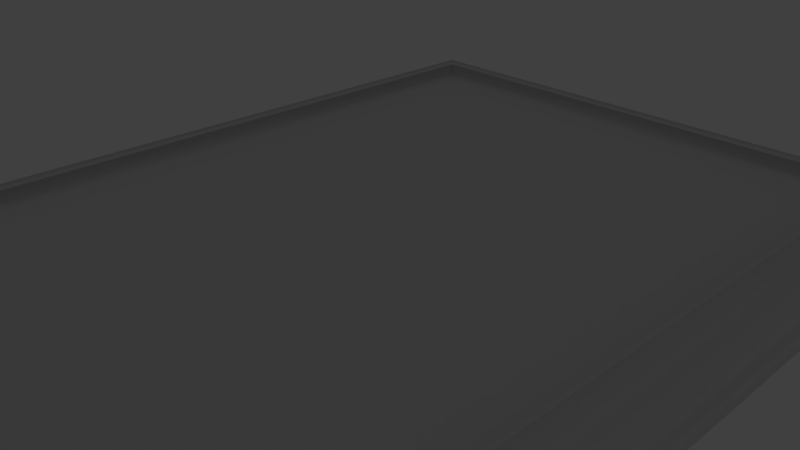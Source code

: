 # Source: frame.blend  (saved by Blender 2.78.0; exported with 4.5.12 LTS)
import bpy
from mathutils import Matrix  # noqa: F401  (used for matrix-valued properties, if any)

bpy.ops.wm.read_factory_settings(use_empty=True)
scene = bpy.context.scene
scene.name = 'Scene'

# ---- collections
col_collection_1 = bpy.data.collections.new('Collection 1'); scene.collection.children.link(col_collection_1)

# ---- materials (node trees are filled in below, after node groups)
mat_picture = bpy.data.materials.new('Picture')
mat_picture.alpha_threshold = 0.0
mat_picture.use_transparent_shadow = False
mat_picture.roughness = 0.5
mat_wood = bpy.data.materials.new('wood')
mat_wood.alpha_threshold = 0.0
mat_wood.use_transparent_shadow = False
mat_wood.roughness = 0.5
mat_wood.specular_intensity = 0.0625

# ---- material node trees

# ---- world
world_world = bpy.data.worlds.new('World'); scene.world = world_world
world_world.color = (0.05088, 0.05088, 0.05088)
world_world.use_sun_shadow = False
world_world.sun_shadow_jitter_overblur = 0.0
world_world.cycles.sampling_method = 'MANUAL'

# ---- cameras
cam_camera = bpy.data.cameras.new('Camera')
cam_camera.clip_end = 100.0
cam_camera.lens = 35.0
cam_camera.sensor_width = 32.0
cam_camera.sensor_height = 18.0
cam_camera.ortho_scale = 7.314
cam_camera.dof.focus_distance = 0.0
cam_camera.dof.aperture_fstop = 128.0

# ---- lights
light_lamp = bpy.data.lights.new('Lamp', 'POINT')
light_lamp.transmission_factor = 0.0
light_lamp.cutoff_distance = 30.0
light_lamp.energy = 100.0
light_lamp.shadow_buffer_clip_start = 1.001
light_lamp.shadow_soft_size = 0.1
light_lamp.shadow_maximum_resolution = 0.006
light_lamp.use_absolute_resolution = True

# ---- meshes
me_plane_001 = bpy.data.meshes.new('Plane.001')
me_plane_001.from_pydata([(-3.917, -5.739, 0.3674), (3.921, -5.739, 0.3674), (-3.917, 5.638, 0.3674), (3.921, 5.638, 0.3674), (4.77, 6.484, 0.07163), (4.694, 6.408, 0.1107), (4.623, 6.336, 0.1828), (4.024, 5.738, 0.6062), (3.982, 5.696, 0.5642), (3.908, 5.622, 0.5642), (3.908, 5.622, -4.768e-07), (4.77, 6.484, -4.768e-07), (4.473, 6.187, 0.2136), (4.324, 6.037, 0.2751), (4.174, 5.887, 0.4253), (-4.77, 6.484, 0.07163), (-4.694, 6.408, 0.1107), (-4.623, 6.336, 0.1828), (-4.024, 5.738, 0.6062), (-3.982, 5.696, 0.5642), (-3.908, 5.622, 0.5642), (-3.908, 5.622, 0.0), (-4.77, 6.484, 4.768e-07), (-4.473, 6.187, 0.2136), (-4.324, 6.037, 0.2751), (-4.174, 5.887, 0.4253), (4.77, -6.484, 0.07163), (4.77, -6.484, 0.0), (-4.77, -6.484, 0.07163), (-4.694, -6.408, 0.1107), (-4.623, -6.336, 0.1828), (-4.024, -5.738, 0.6062), (-3.982, -5.696, 0.5642), (-3.908, -5.622, 0.5642), (-3.908, -5.622, 0.0), (-4.77, -6.484, 0.0), (-4.473, -6.187, 0.2136), (-4.324, -6.037, 0.2751), (-4.174, -5.887, 0.4253), (4.694, -6.408, 0.1107), (4.623, -6.336, 0.1828), (4.024, -5.738, 0.6062), (3.982, -5.696, 0.5642), (3.908, -5.622, 0.5642), (3.908, -5.622, 4.768e-07), (4.473, -6.187, 0.2136), (4.324, -6.037, 0.2751), (4.174, -5.887, 0.4253)], [], [(0, 1, 3, 2), (9, 10, 21, 20), (14, 7, 18, 25), (12, 13, 24, 23), (11, 4, 15, 22), (7, 8, 19, 18), (13, 14, 25, 24), (4, 5, 16, 15), (10, 11, 22, 21), (8, 9, 20, 19), (5, 6, 17, 16), (6, 12, 23, 17), (10, 9, 43, 44), (7, 14, 47, 41), (13, 12, 45, 46), (4, 11, 27, 26), (8, 7, 41, 42), (14, 13, 46, 47), (5, 4, 26, 39), (11, 10, 44, 27), (9, 8, 42, 43), (6, 5, 39, 40), (12, 6, 40, 45), (33, 34, 44, 43), (38, 31, 41, 47), (36, 37, 46, 45), (35, 28, 26, 27), (31, 32, 42, 41), (37, 38, 47, 46), (28, 29, 39, 26), (34, 35, 27, 44), (32, 33, 43, 42), (29, 30, 40, 39), (30, 36, 45, 40), (34, 33, 20, 21), (31, 38, 25, 18), (37, 36, 23, 24), (28, 35, 22, 15), (32, 31, 18, 19), (38, 37, 24, 25), (29, 28, 15, 16), (35, 34, 21, 22), (33, 32, 19, 20), (30, 29, 16, 17), (36, 30, 17, 23)])
me_plane_001.polygons.foreach_set('use_smooth', [0, 1, 1, 1, 1, 1, 1, 1, 1, 1, 1, 1, 1, 1, 1, 1, 1, 1, 1, 1, 1, 1, 1, 1, 1, 1, 1, 1, 1, 1, 1, 1, 1, 1, 1, 1, 1, 1, 1, 1, 1, 1, 1, 1, 1])
me_plane_001.polygons.foreach_set('material_index', [0, 1, 1, 1, 1, 1, 1, 1, 1, 1, 1, 1, 1, 1, 1, 1, 1, 1, 1, 1, 1, 1, 1, 1, 1, 1, 1, 1, 1, 1, 1, 1, 1, 1, 1, 1, 1, 1, 1, 1, 1, 1, 1, 1, 1])
_uv = me_plane_001.uv_layers.new(name='UVMap')
_uv.uv.foreach_set('vector', [-8.977e-08, 5.96e-08, 1.0, 0.0, 1.0, 1.0, 1.795e-07, 1.0, 1.246, -0.8437, 1.315, -0.8436, 1.315, 1.779, 1.246, 1.779, 1.546, -0.9333, 1.574, -0.8837, 1.574, 1.783, 1.545, 1.832, 1.5, -1.033, 1.52, -0.9829, 1.52, 1.882, 1.5, 1.931, 1.421, -1.133, 1.441, -1.132, 1.441, 2.07, 1.42, 2.069, 1.574, -0.8837, 1.591, -0.8694, 1.591, 1.75, 1.574, 1.783, 1.52, -0.9829, 1.546, -0.9333, 1.545, 1.832, 1.52, 1.882, 1.441, -1.132, 1.461, -1.106, 1.461, 2.021, 1.441, 2.07, 1.315, -0.8436, 1.421, -1.133, 1.42, 2.069, 1.315, 1.779, 1.591, -0.8694, 1.607, -0.8448, 1.607, 1.706, 1.591, 1.75, 1.461, -1.106, 1.481, -1.082, 1.481, 1.983, 1.461, 2.021, 1.481, -1.082, 1.5, -1.033, 1.5, 1.931, 1.481, 1.983, -0.6593, 0.9403, -0.7932, 0.9402, -0.791, -0.781, -0.6571, -0.7809, -0.09002, 0.9131, -0.1444, 0.9354, -0.1433, -0.8217, -0.08896, -0.7994, -0.1934, 0.9578, -0.2432, 0.9872, -0.2419, -0.8666, -0.1923, -0.8441, -0.4011, 1.073, -0.4549, 1.072, -0.4523, -0.9128, -0.3985, -0.9124, -0.04344, 0.8925, -0.09002, 0.9131, -0.08896, -0.7994, -0.04279, -0.7928, -0.1444, 0.9354, -0.1934, 0.9578, -0.1923, -0.8441, -0.1433, -0.8217, -0.3472, 1.043, -0.4011, 1.073, -0.3985, -0.9124, -0.3452, -0.9004, -0.4549, 1.072, -0.6593, 0.9403, -0.6571, -0.7809, -0.4523, -0.9128, 0.002365, 0.8636, -0.04344, 0.8925, -0.04279, -0.7928, 0.002507, -0.7817, -0.2945, 1.019, -0.3472, 1.043, -0.3452, -0.9004, -0.2929, -0.8893, -0.2432, 0.9872, -0.2945, 1.019, -0.2929, -0.8893, -0.2419, -0.8666, 1.245, 1.78, 1.176, 1.78, 1.176, -0.8427, 1.245, -0.8426, 0.9455, 1.87, 0.9171, 1.82, 0.9174, -0.846, 0.9458, -0.8955, 0.9907, 1.969, 0.9711, 1.92, 0.9714, -0.9451, 0.9909, -0.9947, 1.07, 2.07, 1.05, 2.069, 1.05, -1.133, 1.071, -1.132, 0.9171, 1.82, 0.9003, 1.806, 0.9004, -0.8138, 0.9174, -0.846, 0.9711, 1.92, 0.9455, 1.87, 0.9458, -0.8955, 0.9714, -0.9451, 1.05, 2.069, 1.03, 2.043, 1.03, -1.084, 1.05, -1.133, 1.176, 1.78, 1.07, 2.07, 1.071, -1.132, 1.176, -0.8427, 0.9003, 1.806, 0.8838, 1.782, 0.8838, -0.7688, 0.9004, -0.8138, 1.03, 2.043, 1.01, 2.019, 1.01, -1.046, 1.03, -1.084, 1.01, 2.019, 0.9907, 1.969, 0.9909, -0.9947, 1.01, -1.046, 0.6651, -0.7803, 0.799, -0.7802, 0.797, 0.941, 0.6631, 0.941, 0.09582, -0.753, 0.1502, -0.7754, 0.1493, 0.9818, 0.09494, 0.9594, 0.1992, -0.7977, 0.249, -0.8271, 0.2479, 1.027, 0.1983, 1.004, 0.4069, -0.9128, 0.4606, -0.9124, 0.4583, 1.073, 0.4046, 1.072, 0.04925, -0.7324, 0.09582, -0.753, 0.09494, 0.9594, 0.04878, 0.9529, 0.1502, -0.7754, 0.1992, -0.7977, 0.1983, 1.004, 0.1493, 0.9818, 0.353, -0.8826, 0.4069, -0.9128, 0.4046, 1.072, 0.3512, 1.06, 0.4606, -0.9124, 0.6651, -0.7803, 0.6631, 0.941, 0.4583, 1.073, 0.00344, -0.7035, 0.04925, -0.7324, 0.04878, 0.9529, 0.003478, 0.9417, 0.3003, -0.8592, 0.353, -0.8826, 0.3512, 1.06, 0.2989, 1.049, 0.249, -0.8271, 0.3003, -0.8592, 0.2989, 1.049, 0.2479, 1.027])
me_plane_001.materials.append(mat_picture)
me_plane_001.materials.append(mat_wood)
me_plane_001.use_remesh_preserve_volume = False
me_plane_001.use_remesh_preserve_attributes = False
me_plane_001.use_mirror_vertex_groups = False
me_plane_001.update()

# ---- objects
ob_picture = bpy.data.objects.new('picture', me_plane_001)
ob_lamp = bpy.data.objects.new('Lamp', light_lamp)
ob_camera = bpy.data.objects.new('Camera', cam_camera)

# ---- transforms, parenting, visibility, modifiers, constraints
ob_picture.location = (0.0, -5.96e-08, 0.0)
ob_picture.lineart.crease_threshold = 0.0
ob_lamp.location = (-0.4244, -10.09, -1.307)
ob_lamp.rotation_euler = (0.6503, 0.05522, 1.866)
ob_lamp.lock_rotations_4d = False
ob_lamp.empty_display_type = 'ARROWS'
ob_lamp.color = (0.0, 0.0, 0.0, 0.0)
ob_lamp.lineart.crease_threshold = 0.0
ob_camera.location = (7.481, -6.508, 5.344)
ob_camera.rotation_euler = (1.109, 0.0, 0.8149)
ob_camera.lock_rotations_4d = False
ob_camera.empty_display_type = 'ARROWS'
ob_camera.color = (0.0, 0.0, 0.0, 0.0)
ob_camera.display_type = 'WIRE'
ob_camera.lineart.crease_threshold = 0.0

# ---- collection membership
col_collection_1.objects.link(ob_picture)
col_collection_1.objects.link(ob_lamp)
col_collection_1.objects.link(ob_camera)

# ---- scene / render settings (as saved in the file)
scene.camera = ob_camera
scene.frame_start = 1; scene.frame_end = 250; scene.frame_set(1)
scene.render.engine = 'BLENDER_EEVEE_NEXT'
scene.render.resolution_percentage = 50
scene.render.dither_intensity = 0.0
scene.cycles.use_denoising = False
scene.cycles.samples = 128
scene.cycles.sampling_pattern = 'TABULATED_SOBOL'
scene.cycles.light_sampling_threshold = 0.0
scene.cycles.use_adaptive_sampling = False
scene.cycles.use_light_tree = False
scene.cycles.blur_glossy = 0.0
scene.cycles.sample_clamp_indirect = 0.0
scene.view_settings.view_transform = 'Standard'
bpy.context.view_layer.update()
